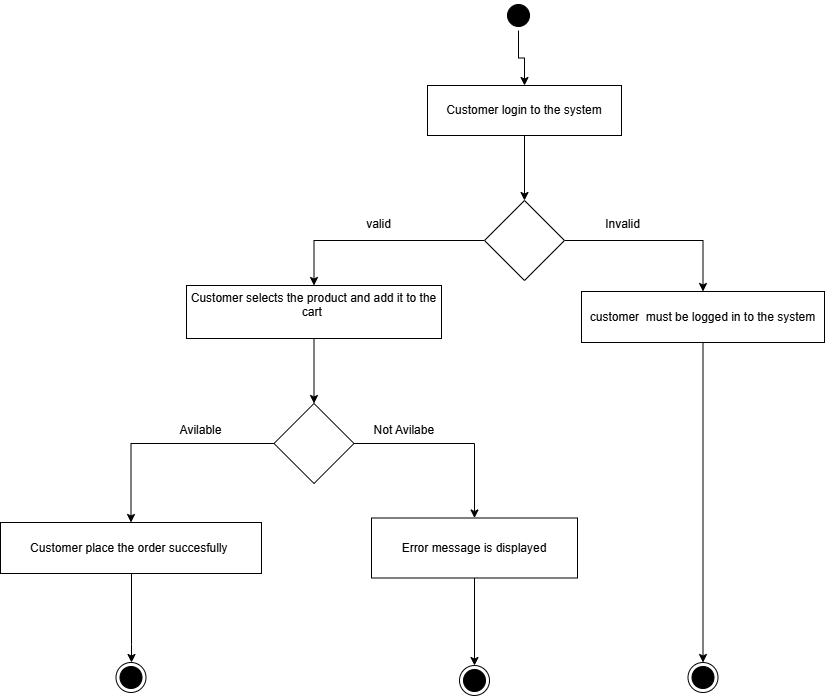

The diagram above was exported from draw.io. Its source (the exported page's mxGraphModel, read from the mxfile embedded in the PNG):
<mxGraphModel dx="2025" dy="2876" grid="0" gridSize="10" guides="1" tooltips="1" connect="1" arrows="1" fold="1" page="0" pageScale="1" pageWidth="850" pageHeight="1100" math="0" shadow="0">
  <root>
    <mxCell id="0" />
    <mxCell id="1" parent="0" />
    <mxCell id="nSJUTdt3tImT46zkgqZ--14" value="" style="edgeStyle=orthogonalEdgeStyle;rounded=0;orthogonalLoop=1;jettySize=auto;html=1;" parent="1" source="k3HHWC8_8l3afirj9GHt-3" target="k3HHWC8_8l3afirj9GHt-5" edge="1">
      <mxGeometry relative="1" as="geometry" />
    </mxCell>
    <mxCell id="k3HHWC8_8l3afirj9GHt-3" value="" style="ellipse;html=1;shape=startState;rounded=0;labelBackgroundColor=none;fillColor=#000000;" parent="1" vertex="1">
      <mxGeometry x="-336" y="-2310" width="30" height="30" as="geometry" />
    </mxCell>
    <mxCell id="k3HHWC8_8l3afirj9GHt-28" value="" style="edgeStyle=orthogonalEdgeStyle;rounded=0;orthogonalLoop=1;jettySize=auto;html=1;labelBackgroundColor=none;fontColor=default;" parent="1" source="k3HHWC8_8l3afirj9GHt-5" target="k3HHWC8_8l3afirj9GHt-27" edge="1">
      <mxGeometry relative="1" as="geometry" />
    </mxCell>
    <mxCell id="k3HHWC8_8l3afirj9GHt-5" value="Customer login to the system" style="html=1;whiteSpace=wrap;labelBackgroundColor=none;" parent="1" vertex="1">
      <mxGeometry x="-412" y="-2225" width="194" height="50" as="geometry" />
    </mxCell>
    <mxCell id="k3HHWC8_8l3afirj9GHt-10" value="" style="edgeStyle=orthogonalEdgeStyle;rounded=0;orthogonalLoop=1;jettySize=auto;html=1;labelBackgroundColor=none;fontColor=default;" parent="1" edge="1">
      <mxGeometry relative="1" as="geometry">
        <mxPoint x="-276" y="-1988.5" as="sourcePoint" />
      </mxGeometry>
    </mxCell>
    <mxCell id="k3HHWC8_8l3afirj9GHt-11" value="Invalid" style="text;html=1;align=center;verticalAlign=middle;resizable=0;points=[];autosize=1;strokeColor=none;fillColor=none;labelBackgroundColor=none;" parent="1" vertex="1">
      <mxGeometry x="-244" y="-2099" width="53" height="26" as="geometry" />
    </mxCell>
    <mxCell id="k3HHWC8_8l3afirj9GHt-51" value="" style="edgeStyle=orthogonalEdgeStyle;rounded=0;orthogonalLoop=1;jettySize=auto;html=1;labelBackgroundColor=none;fontColor=default;" parent="1" source="k3HHWC8_8l3afirj9GHt-24" edge="1">
      <mxGeometry relative="1" as="geometry">
        <Array as="points">
          <mxPoint x="-708" y="-1666" />
        </Array>
        <mxPoint x="-708" y="-1648" as="targetPoint" />
      </mxGeometry>
    </mxCell>
    <mxCell id="k3HHWC8_8l3afirj9GHt-24" value="Customer place the order succesfully&amp;nbsp;" style="html=1;whiteSpace=wrap;labelBackgroundColor=none;" parent="1" vertex="1">
      <mxGeometry x="-839" y="-1788" width="261" height="51" as="geometry" />
    </mxCell>
    <mxCell id="k3HHWC8_8l3afirj9GHt-30" value="" style="edgeStyle=orthogonalEdgeStyle;rounded=0;orthogonalLoop=1;jettySize=auto;html=1;labelBackgroundColor=none;fontColor=default;" parent="1" source="k3HHWC8_8l3afirj9GHt-27" target="k3HHWC8_8l3afirj9GHt-29" edge="1">
      <mxGeometry relative="1" as="geometry" />
    </mxCell>
    <mxCell id="k3HHWC8_8l3afirj9GHt-33" value="" style="edgeStyle=orthogonalEdgeStyle;rounded=0;orthogonalLoop=1;jettySize=auto;html=1;labelBackgroundColor=none;fontColor=default;" parent="1" source="k3HHWC8_8l3afirj9GHt-27" target="k3HHWC8_8l3afirj9GHt-32" edge="1">
      <mxGeometry relative="1" as="geometry" />
    </mxCell>
    <mxCell id="k3HHWC8_8l3afirj9GHt-27" value="" style="rhombus;whiteSpace=wrap;html=1;labelBackgroundColor=none;" parent="1" vertex="1">
      <mxGeometry x="-355" y="-2110" width="80" height="80" as="geometry" />
    </mxCell>
    <mxCell id="k3HHWC8_8l3afirj9GHt-43" value="" style="edgeStyle=orthogonalEdgeStyle;rounded=0;orthogonalLoop=1;jettySize=auto;html=1;labelBackgroundColor=none;fontColor=default;" parent="1" source="k3HHWC8_8l3afirj9GHt-29" target="k3HHWC8_8l3afirj9GHt-42" edge="1">
      <mxGeometry relative="1" as="geometry" />
    </mxCell>
    <mxCell id="k3HHWC8_8l3afirj9GHt-29" value="&#10;&lt;span style=&quot;color: rgb(0, 0, 0); font-family: Helvetica; font-size: 12px; font-style: normal; font-variant-ligatures: normal; font-variant-caps: normal; font-weight: 400; letter-spacing: normal; orphans: 2; text-align: center; text-indent: 0px; text-transform: none; widows: 2; word-spacing: 0px; -webkit-text-stroke-width: 0px; background-color: rgb(255, 255, 255); text-decoration-thickness: initial; text-decoration-style: initial; text-decoration-color: initial; float: none; display: inline !important;&quot;&gt;Customer selects the product and add it to the cart&amp;nbsp;&lt;/span&gt;&#10;&#10;" style="whiteSpace=wrap;html=1;labelBackgroundColor=none;" parent="1" vertex="1">
      <mxGeometry x="-653" y="-2025" width="255" height="53" as="geometry" />
    </mxCell>
    <mxCell id="k3HHWC8_8l3afirj9GHt-31" value="valid" style="text;html=1;align=center;verticalAlign=middle;resizable=0;points=[];autosize=1;strokeColor=none;fillColor=none;labelBackgroundColor=none;" parent="1" vertex="1">
      <mxGeometry x="-483" y="-2099" width="43" height="26" as="geometry" />
    </mxCell>
    <mxCell id="k3HHWC8_8l3afirj9GHt-32" value="customer&amp;nbsp; must be logged in to the system" style="whiteSpace=wrap;html=1;labelBackgroundColor=none;" parent="1" vertex="1">
      <mxGeometry x="-258" y="-2019" width="243" height="51" as="geometry" />
    </mxCell>
    <mxCell id="k3HHWC8_8l3afirj9GHt-37" value="" style="edgeStyle=orthogonalEdgeStyle;rounded=0;orthogonalLoop=1;jettySize=auto;html=1;labelBackgroundColor=none;fontColor=default;" parent="1" source="k3HHWC8_8l3afirj9GHt-32" target="k3HHWC8_8l3afirj9GHt-36" edge="1">
      <mxGeometry relative="1" as="geometry" />
    </mxCell>
    <mxCell id="k3HHWC8_8l3afirj9GHt-36" value="" style="ellipse;html=1;shape=endState;labelBackgroundColor=none;fillColor=#000000;" parent="1" vertex="1">
      <mxGeometry x="-151.5" y="-1648" width="30" height="30" as="geometry" />
    </mxCell>
    <mxCell id="k3HHWC8_8l3afirj9GHt-44" style="edgeStyle=orthogonalEdgeStyle;rounded=0;orthogonalLoop=1;jettySize=auto;html=1;labelBackgroundColor=none;fontColor=default;" parent="1" source="k3HHWC8_8l3afirj9GHt-42" target="k3HHWC8_8l3afirj9GHt-24" edge="1">
      <mxGeometry relative="1" as="geometry" />
    </mxCell>
    <mxCell id="k3HHWC8_8l3afirj9GHt-46" value="" style="edgeStyle=orthogonalEdgeStyle;rounded=0;orthogonalLoop=1;jettySize=auto;html=1;labelBackgroundColor=none;fontColor=default;" parent="1" source="k3HHWC8_8l3afirj9GHt-42" target="k3HHWC8_8l3afirj9GHt-45" edge="1">
      <mxGeometry relative="1" as="geometry" />
    </mxCell>
    <mxCell id="k3HHWC8_8l3afirj9GHt-42" value="" style="rhombus;whiteSpace=wrap;html=1;labelBackgroundColor=none;" parent="1" vertex="1">
      <mxGeometry x="-565.5" y="-1907" width="80" height="80" as="geometry" />
    </mxCell>
    <mxCell id="k3HHWC8_8l3afirj9GHt-68" value="" style="edgeStyle=orthogonalEdgeStyle;rounded=0;orthogonalLoop=1;jettySize=auto;html=1;strokeColor=#000000;" parent="1" source="k3HHWC8_8l3afirj9GHt-45" target="k3HHWC8_8l3afirj9GHt-69" edge="1">
      <mxGeometry relative="1" as="geometry">
        <mxPoint x="-364.9999999999998" y="-1662.5" as="targetPoint" />
      </mxGeometry>
    </mxCell>
    <mxCell id="k3HHWC8_8l3afirj9GHt-45" value="Error message is displayed" style="whiteSpace=wrap;html=1;labelBackgroundColor=none;" parent="1" vertex="1">
      <mxGeometry x="-468" y="-1792.5" width="206" height="60" as="geometry" />
    </mxCell>
    <mxCell id="k3HHWC8_8l3afirj9GHt-48" value="Avilable" style="text;html=1;align=center;verticalAlign=middle;resizable=0;points=[];autosize=1;strokeColor=none;fillColor=none;labelBackgroundColor=none;" parent="1" vertex="1">
      <mxGeometry x="-669" y="-1893" width="60" height="26" as="geometry" />
    </mxCell>
    <mxCell id="k3HHWC8_8l3afirj9GHt-55" value="" style="edgeStyle=orthogonalEdgeStyle;rounded=0;orthogonalLoop=1;jettySize=auto;html=1;labelBackgroundColor=none;fontColor=default;" parent="1" edge="1">
      <mxGeometry relative="1" as="geometry">
        <mxPoint x="-820" y="-1586" as="targetPoint" />
      </mxGeometry>
    </mxCell>
    <mxCell id="k3HHWC8_8l3afirj9GHt-59" value="" style="edgeStyle=orthogonalEdgeStyle;rounded=0;orthogonalLoop=1;jettySize=auto;html=1;labelBackgroundColor=none;fontColor=default;" parent="1" edge="1">
      <mxGeometry relative="1" as="geometry">
        <mxPoint x="-820" y="-1526" as="sourcePoint" />
      </mxGeometry>
    </mxCell>
    <mxCell id="nSJUTdt3tImT46zkgqZ--6" value="" style="edgeStyle=orthogonalEdgeStyle;rounded=0;orthogonalLoop=1;jettySize=auto;html=1;" parent="1" edge="1">
      <mxGeometry relative="1" as="geometry">
        <mxPoint x="-822" y="-1623" as="targetPoint" />
      </mxGeometry>
    </mxCell>
    <mxCell id="nSJUTdt3tImT46zkgqZ--12" value="" style="edgeStyle=orthogonalEdgeStyle;rounded=0;orthogonalLoop=1;jettySize=auto;html=1;" parent="1" edge="1">
      <mxGeometry relative="1" as="geometry">
        <mxPoint x="-789.5" y="-1558" as="targetPoint" />
      </mxGeometry>
    </mxCell>
    <mxCell id="nSJUTdt3tImT46zkgqZ--10" value="" style="edgeStyle=orthogonalEdgeStyle;rounded=0;orthogonalLoop=1;jettySize=auto;html=1;" parent="1" edge="1">
      <mxGeometry relative="1" as="geometry">
        <mxPoint x="-599.5" y="-1558" as="targetPoint" />
      </mxGeometry>
    </mxCell>
    <mxCell id="k3HHWC8_8l3afirj9GHt-69" value="" style="ellipse;html=1;shape=endState;fillColor=#000000;strokeColor=#000000;" parent="1" vertex="1">
      <mxGeometry x="-379.9999999999998" y="-1645" width="30" height="30" as="geometry" />
    </mxCell>
    <mxCell id="nSJUTdt3tImT46zkgqZ--2" value="Not Avilabe&amp;nbsp;" style="text;html=1;align=center;verticalAlign=middle;resizable=0;points=[];autosize=1;strokeColor=none;fillColor=none;" parent="1" vertex="1">
      <mxGeometry x="-475" y="-1893" width="82" height="26" as="geometry" />
    </mxCell>
    <mxCell id="nSJUTdt3tImT46zkgqZ--13" value="" style="ellipse;html=1;shape=endState;fillColor=#000000;strokeColor=#000000;" parent="1" vertex="1">
      <mxGeometry x="-723.5" y="-1648" width="30" height="30" as="geometry" />
    </mxCell>
  </root>
</mxGraphModel>